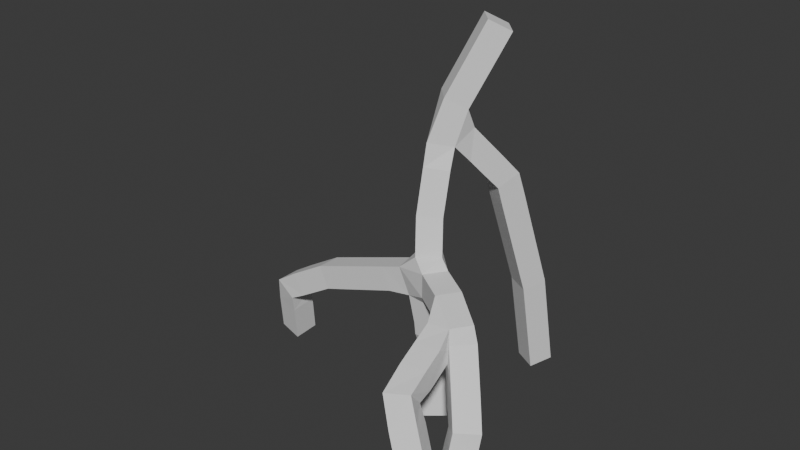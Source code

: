 # Source: swamptree4.blend  (saved by Blender 4.5.91; exported with 4.5.12 LTS)
import bpy
from mathutils import Matrix  # noqa: F401  (used for matrix-valued properties, if any)

bpy.ops.wm.read_factory_settings(use_empty=True)
scene = bpy.context.scene
scene.name = 'Scene'

# ---- collections
col_collection = bpy.data.collections.new('Collection'); scene.collection.children.link(col_collection)

# ---- world
world_world = bpy.data.worlds.new('World'); scene.world = world_world
world_world.use_nodes = True; world_world.node_tree.nodes.clear()
_N = world_world.node_tree.nodes; _L = world_world.node_tree.links
n0 = _N.new('ShaderNodeOutputWorld'); n0.name = 'World Output'; n0.location = (200, 100)
n1 = _N.new('ShaderNodeBackground'); n1.name = 'Background'; n1.location = (-200, 100)
n1.inputs[0].default_value = (0.05088, 0.05088, 0.05088, 1.0)
_L.new(n1.outputs[0], n0.inputs[0])
n0.is_active_output = True
world_world.color = (0.05088, 0.05088, 0.05088)
world_world.sun_shadow_jitter_overblur = 0.0

# ---- meshes
me_cube_001 = bpy.data.meshes.new('Cube.001')
me_cube_001.from_pydata([(0.0, 0.0, 0.0), (-0.1922, 0.02805, 1.477), (0.1048, -0.1256, -1.413), (-0.3773, 0.2815, 2.586), (-0.4182, 0.7162, 4.381), (0.2551, 1.346, 6.17), (1.108, -0.8563, 1.477), (1.526, -1.222, 1.153), (2.159, -1.909, 0.1266), (2.046, -2.224, -1.44), (1.369, -2.655, 0.853), (2.519, -3.263, -1.22), (-2.814, 0.1497, 0.5045), (-3.939, 0.1385, -0.1711), (-4.197, 0.4752, -1.465), (0.1669, 1.82, 3.01), (0.3825, 2.609, 0.4601), (0.4038, 3.03, -1.624)], [(0, 1), (2, 0), (1, 3), (3, 4), (4, 5), (1, 6), (6, 7), (7, 8), (8, 9), (6, 10), (10, 11), (1, 12), (12, 13), (13, 14), (4, 15), (15, 16), (16, 17)], [])
_uv = me_cube_001.uv_layers.new(name='UVMap')
_uv.uv.foreach_set('vector', [])
me_cube_001.update()

# ---- objects
ob_cube = bpy.data.objects.new('Cube', me_cube_001)

# ---- transforms, parenting, visibility, modifiers, constraints
ob_cube.location = (0.0, 0.0, 0.0)
_m = ob_cube.modifiers.new('Skin', 'SKIN')

# ---- collection membership
col_collection.objects.link(ob_cube)

# ---- scene / render settings (as saved in the file)
scene.frame_start = 1; scene.frame_end = 250; scene.frame_set(1)
scene.render.engine = 'BLENDER_EEVEE_NEXT'
bpy.context.view_layer.update()

# ---- added for rendering (the .blend has no active camera and no usable light): camera, sun
cam_auto = bpy.data.cameras.new('AutoCamera')
cam_auto.lens = 50.0
cam_auto.sensor_width = 36.0
cam_auto.clip_end = 1000.0
ob_auto_camera = bpy.data.objects.new('AutoCamera', cam_auto)
scene.collection.objects.link(ob_auto_camera)
ob_auto_camera.location = (11.065, -14.3261, 11.8638)
ob_auto_camera.rotation_euler = (1.09748, -7.21219e-08, 0.694738)
scene.camera = ob_auto_camera
light_auto_sun = bpy.data.lights.new('AutoSun', 'SUN')
light_auto_sun.energy = 3.0
light_auto_sun.angle = 0.0523599
ob_auto_sun = bpy.data.objects.new('AutoSun', light_auto_sun)
scene.collection.objects.link(ob_auto_sun)
ob_auto_sun.rotation_euler = (0.872665, 0.174533, 0.523599)
bpy.context.view_layer.update()
